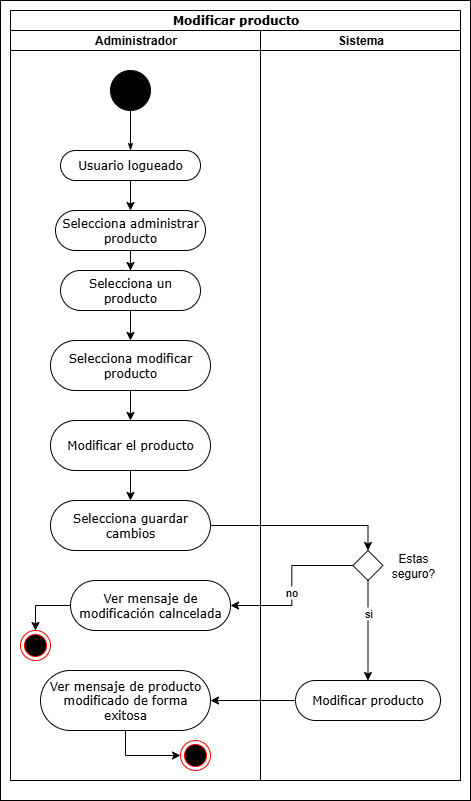

The diagram above was exported from draw.io. Its source (the exported page's mxGraphModel, read from the mxfile embedded in the PNG):
<mxGraphModel dx="1426" dy="785" grid="1" gridSize="10" guides="1" tooltips="1" connect="1" arrows="1" fold="1" page="1" pageScale="1" pageWidth="850" pageHeight="1100" background="none" math="0" shadow="0">
  <root>
    <mxCell id="0" />
    <mxCell id="1" parent="0" />
    <mxCell id="-cfjnvF_bHSGGwkKcoIG-19" value="" style="rounded=0;whiteSpace=wrap;html=1;" vertex="1" parent="1">
      <mxGeometry x="30" y="10" width="470" height="800" as="geometry" />
    </mxCell>
    <mxCell id="1c1d494c118603dd-1" value="Modificar producto" style="swimlane;html=1;childLayout=stackLayout;startSize=20;rounded=0;shadow=0;comic=0;labelBackgroundColor=none;strokeWidth=1;fontFamily=Verdana;fontSize=12;align=center;" parent="1" vertex="1">
      <mxGeometry x="40" y="20" width="450" height="770" as="geometry" />
    </mxCell>
    <mxCell id="1c1d494c118603dd-2" value="Administrador" style="swimlane;html=1;startSize=20;" parent="1c1d494c118603dd-1" vertex="1">
      <mxGeometry y="20" width="250" height="750" as="geometry" />
    </mxCell>
    <mxCell id="60571a20871a0731-4" value="" style="ellipse;whiteSpace=wrap;html=1;rounded=0;shadow=0;comic=0;labelBackgroundColor=none;strokeWidth=1;fillColor=#000000;fontFamily=Verdana;fontSize=12;align=center;" parent="1c1d494c118603dd-2" vertex="1">
      <mxGeometry x="100" y="40" width="40" height="40" as="geometry" />
    </mxCell>
    <mxCell id="60571a20871a0731-8" value="Usuario logueado" style="rounded=1;whiteSpace=wrap;html=1;shadow=0;comic=0;labelBackgroundColor=none;strokeWidth=1;fontFamily=Verdana;fontSize=12;align=center;arcSize=50;" parent="1c1d494c118603dd-2" vertex="1">
      <mxGeometry x="50" y="120" width="140" height="30" as="geometry" />
    </mxCell>
    <mxCell id="1c1d494c118603dd-27" style="edgeStyle=orthogonalEdgeStyle;rounded=0;html=1;labelBackgroundColor=none;startArrow=none;startFill=0;startSize=5;endArrow=classicThin;endFill=1;endSize=5;jettySize=auto;orthogonalLoop=1;strokeWidth=1;fontFamily=Verdana;fontSize=12" parent="1c1d494c118603dd-2" source="60571a20871a0731-4" target="60571a20871a0731-8" edge="1">
      <mxGeometry relative="1" as="geometry" />
    </mxCell>
    <mxCell id="-cfjnvF_bHSGGwkKcoIG-35" value="Selecciona un producto" style="rounded=1;whiteSpace=wrap;html=1;shadow=0;comic=0;labelBackgroundColor=none;strokeWidth=1;fontFamily=Verdana;fontSize=12;align=center;arcSize=50;" vertex="1" parent="1c1d494c118603dd-2">
      <mxGeometry x="50" y="240" width="140" height="40" as="geometry" />
    </mxCell>
    <mxCell id="-cfjnvF_bHSGGwkKcoIG-68" style="edgeStyle=orthogonalEdgeStyle;rounded=0;orthogonalLoop=1;jettySize=auto;html=1;entryX=0;entryY=0.5;entryDx=0;entryDy=0;" edge="1" parent="1c1d494c118603dd-2" source="-cfjnvF_bHSGGwkKcoIG-50" target="-cfjnvF_bHSGGwkKcoIG-16">
      <mxGeometry relative="1" as="geometry" />
    </mxCell>
    <mxCell id="-cfjnvF_bHSGGwkKcoIG-50" value="Ver mensaje de producto modificado de forma exitosa" style="rounded=1;whiteSpace=wrap;html=1;shadow=0;comic=0;labelBackgroundColor=none;strokeWidth=1;fontFamily=Verdana;fontSize=12;align=center;arcSize=50;" vertex="1" parent="1c1d494c118603dd-2">
      <mxGeometry x="30" y="640" width="170" height="60" as="geometry" />
    </mxCell>
    <mxCell id="-cfjnvF_bHSGGwkKcoIG-16" value="" style="ellipse;html=1;shape=endState;fillColor=#000000;strokeColor=#ff0000;" vertex="1" parent="1c1d494c118603dd-2">
      <mxGeometry x="170" y="710" width="30" height="30" as="geometry" />
    </mxCell>
    <mxCell id="-cfjnvF_bHSGGwkKcoIG-114" value="Modificar el producto" style="rounded=1;whiteSpace=wrap;html=1;shadow=0;comic=0;labelBackgroundColor=none;strokeWidth=1;fontFamily=Verdana;fontSize=12;align=center;arcSize=50;" vertex="1" parent="1c1d494c118603dd-2">
      <mxGeometry x="40" y="390" width="160" height="50" as="geometry" />
    </mxCell>
    <mxCell id="-cfjnvF_bHSGGwkKcoIG-105" value="" style="ellipse;html=1;shape=endState;fillColor=#000000;strokeColor=#ff0000;" vertex="1" parent="1c1d494c118603dd-2">
      <mxGeometry x="10" y="600" width="30" height="30" as="geometry" />
    </mxCell>
    <mxCell id="-cfjnvF_bHSGGwkKcoIG-103" value="Ver mensaje de modificación calncelada" style="rounded=1;whiteSpace=wrap;html=1;shadow=0;comic=0;labelBackgroundColor=none;strokeWidth=1;fontFamily=Verdana;fontSize=12;align=center;arcSize=50;" vertex="1" parent="1c1d494c118603dd-2">
      <mxGeometry x="60" y="550" width="160" height="50" as="geometry" />
    </mxCell>
    <mxCell id="-cfjnvF_bHSGGwkKcoIG-106" style="edgeStyle=orthogonalEdgeStyle;rounded=0;orthogonalLoop=1;jettySize=auto;html=1;entryX=0.5;entryY=0;entryDx=0;entryDy=0;" edge="1" parent="1c1d494c118603dd-2" source="-cfjnvF_bHSGGwkKcoIG-103" target="-cfjnvF_bHSGGwkKcoIG-105">
      <mxGeometry relative="1" as="geometry" />
    </mxCell>
    <mxCell id="1c1d494c118603dd-3" value="Sistema" style="swimlane;html=1;startSize=20;" parent="1c1d494c118603dd-1" vertex="1">
      <mxGeometry x="250" y="20" width="200" height="750" as="geometry" />
    </mxCell>
    <mxCell id="-cfjnvF_bHSGGwkKcoIG-97" value="" style="rhombus;whiteSpace=wrap;html=1;" vertex="1" parent="1c1d494c118603dd-3">
      <mxGeometry x="92.5" y="520" width="30" height="30" as="geometry" />
    </mxCell>
    <mxCell id="-cfjnvF_bHSGGwkKcoIG-99" value="Estas seguro?" style="text;html=1;align=center;verticalAlign=middle;whiteSpace=wrap;rounded=0;" vertex="1" parent="1c1d494c118603dd-3">
      <mxGeometry x="122.5" y="520" width="60" height="30" as="geometry" />
    </mxCell>
    <mxCell id="-cfjnvF_bHSGGwkKcoIG-100" value="Modificar producto" style="rounded=1;whiteSpace=wrap;html=1;shadow=0;comic=0;labelBackgroundColor=none;strokeWidth=1;fontFamily=Verdana;fontSize=12;align=center;arcSize=50;" vertex="1" parent="1c1d494c118603dd-3">
      <mxGeometry x="35" y="650" width="145" height="40" as="geometry" />
    </mxCell>
    <mxCell id="-cfjnvF_bHSGGwkKcoIG-101" style="edgeStyle=orthogonalEdgeStyle;rounded=0;orthogonalLoop=1;jettySize=auto;html=1;" edge="1" parent="1c1d494c118603dd-3" source="-cfjnvF_bHSGGwkKcoIG-97" target="-cfjnvF_bHSGGwkKcoIG-100">
      <mxGeometry relative="1" as="geometry" />
    </mxCell>
    <mxCell id="-cfjnvF_bHSGGwkKcoIG-108" value="si" style="edgeLabel;html=1;align=center;verticalAlign=middle;resizable=0;points=[];" vertex="1" connectable="0" parent="-cfjnvF_bHSGGwkKcoIG-101">
      <mxGeometry x="-0.36" relative="1" as="geometry">
        <mxPoint as="offset" />
      </mxGeometry>
    </mxCell>
    <mxCell id="-cfjnvF_bHSGGwkKcoIG-102" style="edgeStyle=orthogonalEdgeStyle;rounded=0;orthogonalLoop=1;jettySize=auto;html=1;entryX=1;entryY=0.5;entryDx=0;entryDy=0;" edge="1" parent="1c1d494c118603dd-1" source="-cfjnvF_bHSGGwkKcoIG-100" target="-cfjnvF_bHSGGwkKcoIG-50">
      <mxGeometry relative="1" as="geometry" />
    </mxCell>
    <mxCell id="-cfjnvF_bHSGGwkKcoIG-104" style="edgeStyle=orthogonalEdgeStyle;rounded=0;orthogonalLoop=1;jettySize=auto;html=1;entryX=1;entryY=0.5;entryDx=0;entryDy=0;" edge="1" parent="1c1d494c118603dd-1" source="-cfjnvF_bHSGGwkKcoIG-97" target="-cfjnvF_bHSGGwkKcoIG-103">
      <mxGeometry relative="1" as="geometry" />
    </mxCell>
    <mxCell id="-cfjnvF_bHSGGwkKcoIG-109" value="no" style="edgeLabel;html=1;align=center;verticalAlign=middle;resizable=0;points=[];" vertex="1" connectable="0" parent="-cfjnvF_bHSGGwkKcoIG-104">
      <mxGeometry x="0.08" y="-1" relative="1" as="geometry">
        <mxPoint as="offset" />
      </mxGeometry>
    </mxCell>
    <mxCell id="-cfjnvF_bHSGGwkKcoIG-56" style="edgeStyle=orthogonalEdgeStyle;rounded=0;orthogonalLoop=1;jettySize=auto;html=1;" edge="1" parent="1" source="-cfjnvF_bHSGGwkKcoIG-42" target="-cfjnvF_bHSGGwkKcoIG-35">
      <mxGeometry relative="1" as="geometry" />
    </mxCell>
    <mxCell id="-cfjnvF_bHSGGwkKcoIG-42" value="Selecciona administrar producto" style="rounded=1;whiteSpace=wrap;html=1;shadow=0;comic=0;labelBackgroundColor=none;strokeWidth=1;fontFamily=Verdana;fontSize=12;align=center;arcSize=50;" vertex="1" parent="1">
      <mxGeometry x="85" y="220" width="150" height="40" as="geometry" />
    </mxCell>
    <mxCell id="-cfjnvF_bHSGGwkKcoIG-55" style="edgeStyle=orthogonalEdgeStyle;rounded=0;orthogonalLoop=1;jettySize=auto;html=1;" edge="1" parent="1" source="60571a20871a0731-8" target="-cfjnvF_bHSGGwkKcoIG-42">
      <mxGeometry relative="1" as="geometry" />
    </mxCell>
    <mxCell id="-cfjnvF_bHSGGwkKcoIG-115" style="edgeStyle=orthogonalEdgeStyle;rounded=0;orthogonalLoop=1;jettySize=auto;html=1;" edge="1" parent="1" source="-cfjnvF_bHSGGwkKcoIG-85" target="-cfjnvF_bHSGGwkKcoIG-114">
      <mxGeometry relative="1" as="geometry" />
    </mxCell>
    <mxCell id="-cfjnvF_bHSGGwkKcoIG-85" value="Selecciona modificar producto" style="rounded=1;whiteSpace=wrap;html=1;shadow=0;comic=0;labelBackgroundColor=none;strokeWidth=1;fontFamily=Verdana;fontSize=12;align=center;arcSize=50;" vertex="1" parent="1">
      <mxGeometry x="80" y="350" width="160" height="50" as="geometry" />
    </mxCell>
    <mxCell id="-cfjnvF_bHSGGwkKcoIG-87" style="edgeStyle=orthogonalEdgeStyle;rounded=0;orthogonalLoop=1;jettySize=auto;html=1;entryX=0.5;entryY=0;entryDx=0;entryDy=0;" edge="1" parent="1" source="-cfjnvF_bHSGGwkKcoIG-35" target="-cfjnvF_bHSGGwkKcoIG-85">
      <mxGeometry relative="1" as="geometry" />
    </mxCell>
    <mxCell id="-cfjnvF_bHSGGwkKcoIG-118" style="edgeStyle=orthogonalEdgeStyle;rounded=0;orthogonalLoop=1;jettySize=auto;html=1;entryX=0.5;entryY=0;entryDx=0;entryDy=0;" edge="1" parent="1" source="-cfjnvF_bHSGGwkKcoIG-116" target="-cfjnvF_bHSGGwkKcoIG-97">
      <mxGeometry relative="1" as="geometry" />
    </mxCell>
    <mxCell id="-cfjnvF_bHSGGwkKcoIG-116" value="Selecciona guardar cambios" style="rounded=1;whiteSpace=wrap;html=1;shadow=0;comic=0;labelBackgroundColor=none;strokeWidth=1;fontFamily=Verdana;fontSize=12;align=center;arcSize=50;" vertex="1" parent="1">
      <mxGeometry x="80" y="510" width="160" height="50" as="geometry" />
    </mxCell>
    <mxCell id="-cfjnvF_bHSGGwkKcoIG-117" style="edgeStyle=orthogonalEdgeStyle;rounded=0;orthogonalLoop=1;jettySize=auto;html=1;entryX=0.5;entryY=0;entryDx=0;entryDy=0;" edge="1" parent="1" source="-cfjnvF_bHSGGwkKcoIG-114" target="-cfjnvF_bHSGGwkKcoIG-116">
      <mxGeometry relative="1" as="geometry" />
    </mxCell>
  </root>
</mxGraphModel>